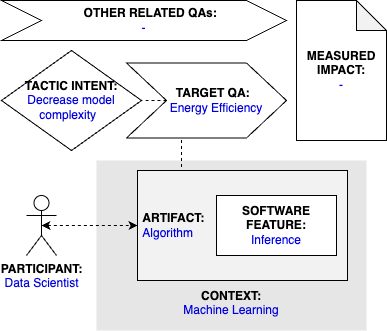

The diagram above was exported from draw.io. Its source (the exported page's mxGraphModel, read from the mxfile embedded in the PNG):
<mxGraphModel dx="1541" dy="897" grid="1" gridSize="10" guides="1" tooltips="1" connect="1" arrows="1" fold="1" page="1" pageScale="1" pageWidth="827" pageHeight="1169" math="0" shadow="0">
  <root>
    <mxCell id="0" />
    <mxCell id="1" parent="0" />
    <mxCell id="qT-0_r0VVRt_dCbUm55m-2" value="&lt;b&gt;PARTICIPANT:&lt;/b&gt;&lt;br&gt;&lt;font color=&quot;#0000de&quot;&gt;Data Scientist&lt;/font&gt;" style="shape=umlActor;verticalLabelPosition=bottom;verticalAlign=top;html=1;outlineConnect=0;" parent="1" vertex="1">
      <mxGeometry x="185" y="225" width="30" height="60" as="geometry" />
    </mxCell>
    <mxCell id="qT-0_r0VVRt_dCbUm55m-3" value="&lt;br&gt;&lt;br&gt;&lt;br&gt;&lt;br&gt;&lt;br&gt;&lt;br&gt;&lt;br&gt;&lt;br&gt;&lt;b&gt;&lt;font color=&quot;#000000&quot;&gt;CONTEXT:&lt;/font&gt;&lt;/b&gt;&lt;br&gt;Machine Learning" style="rounded=0;whiteSpace=wrap;html=1;fontColor=#0000DE;fillColor=#E6E6E6;strokeColor=none;" parent="1" vertex="1">
      <mxGeometry x="255" y="190" width="270" height="170" as="geometry" />
    </mxCell>
    <mxCell id="0PLh7_-vrQbvHsDU2Hkp-3" style="edgeStyle=orthogonalEdgeStyle;rounded=0;orthogonalLoop=1;jettySize=auto;html=1;exitX=0.25;exitY=0;exitDx=0;exitDy=0;entryX=0.344;entryY=0.988;entryDx=0;entryDy=0;entryPerimeter=0;endArrow=none;endFill=0;dashed=1;" parent="1" source="qT-0_r0VVRt_dCbUm55m-4" target="qT-0_r0VVRt_dCbUm55m-9" edge="1">
      <mxGeometry relative="1" as="geometry" />
    </mxCell>
    <mxCell id="qT-0_r0VVRt_dCbUm55m-4" value="&lt;b&gt;&lt;font color=&quot;#000000&quot;&gt;&amp;nbsp;ARTIFACT:&lt;br&gt;&lt;/font&gt;&lt;/b&gt;&amp;nbsp;Algorithm" style="rounded=0;whiteSpace=wrap;html=1;fontColor=#0000DE;fillColor=#F2F2F2;align=left;" parent="1" vertex="1">
      <mxGeometry x="296" y="200" width="210" height="110" as="geometry" />
    </mxCell>
    <mxCell id="qT-0_r0VVRt_dCbUm55m-5" style="edgeStyle=orthogonalEdgeStyle;rounded=0;orthogonalLoop=1;jettySize=auto;html=1;exitX=0.5;exitY=0.5;exitDx=0;exitDy=0;exitPerimeter=0;entryX=0;entryY=0.5;entryDx=0;entryDy=0;fontColor=#0000DE;startArrow=classic;startFill=1;dashed=1;" parent="1" source="qT-0_r0VVRt_dCbUm55m-2" target="qT-0_r0VVRt_dCbUm55m-4" edge="1">
      <mxGeometry relative="1" as="geometry" />
    </mxCell>
    <mxCell id="qT-0_r0VVRt_dCbUm55m-7" value="&lt;b&gt;SOFTWARE&lt;br&gt;FEATURE:&lt;br&gt;&lt;/b&gt;&lt;font color=&quot;#0000ed&quot;&gt;Inference&lt;/font&gt;" style="rounded=0;whiteSpace=wrap;html=1;fontColor=#000000;fillColor=#FFFFFF;" parent="1" vertex="1">
      <mxGeometry x="375" y="225" width="120" height="60" as="geometry" />
    </mxCell>
    <mxCell id="qT-0_r0VVRt_dCbUm55m-8" value="&lt;b&gt;&lt;font color=&quot;#000000&quot;&gt;TACTIC INTENT:&lt;/font&gt;&lt;/b&gt;&lt;br&gt;&lt;div&gt;Decrease model complexity&amp;nbsp;&amp;nbsp;&lt;/div&gt;" style="rhombus;whiteSpace=wrap;html=1;fontColor=#0000DE;fillColor=#FFFFFF;" parent="1" vertex="1">
      <mxGeometry x="160" y="80" width="140" height="100" as="geometry" />
    </mxCell>
    <mxCell id="0PLh7_-vrQbvHsDU2Hkp-4" style="edgeStyle=orthogonalEdgeStyle;rounded=0;orthogonalLoop=1;jettySize=auto;html=1;exitX=0;exitY=0.5;exitDx=0;exitDy=0;entryX=1;entryY=0.5;entryDx=0;entryDy=0;dashed=1;endArrow=none;endFill=0;" parent="1" source="qT-0_r0VVRt_dCbUm55m-9" target="qT-0_r0VVRt_dCbUm55m-8" edge="1">
      <mxGeometry relative="1" as="geometry" />
    </mxCell>
    <mxCell id="qT-0_r0VVRt_dCbUm55m-9" value="&lt;b&gt;&amp;nbsp; &amp;nbsp; TARGET QA:&lt;/b&gt;&lt;br&gt;&lt;font color=&quot;#0000de&quot;&gt;&amp;nbsp; &amp;nbsp; &amp;nbsp; Energy Efficiency&lt;/font&gt;" style="shape=step;perimeter=stepPerimeter;whiteSpace=wrap;html=1;fixedSize=1;fontColor=#000000;fillColor=#FFFFFF;size=40;" parent="1" vertex="1">
      <mxGeometry x="285" y="92.5" width="160" height="75" as="geometry" />
    </mxCell>
    <mxCell id="0PLh7_-vrQbvHsDU2Hkp-1" value="&lt;b&gt;&amp;nbsp; &amp;nbsp; OTHER RELATED QAs:&lt;br&gt;&lt;/b&gt;&lt;font color=&quot;#0000ed&quot;&gt;-&lt;/font&gt;" style="shape=step;perimeter=stepPerimeter;whiteSpace=wrap;html=1;fixedSize=1;fontColor=#000000;fillColor=#FFFFFF;size=40;" parent="1" vertex="1">
      <mxGeometry x="160" y="30" width="285" height="40" as="geometry" />
    </mxCell>
    <mxCell id="0PLh7_-vrQbvHsDU2Hkp-2" value="&lt;b&gt;MEASURED&lt;/b&gt;&lt;br&gt;&lt;b&gt;IMPACT:&lt;/b&gt;&lt;br&gt;&lt;font color=&quot;#0000ed&quot;&gt;-&lt;/font&gt;" style="shape=note;whiteSpace=wrap;html=1;backgroundOutline=1;darkOpacity=0.05;" parent="1" vertex="1">
      <mxGeometry x="455" y="30" width="90" height="140" as="geometry" />
    </mxCell>
  </root>
</mxGraphModel>